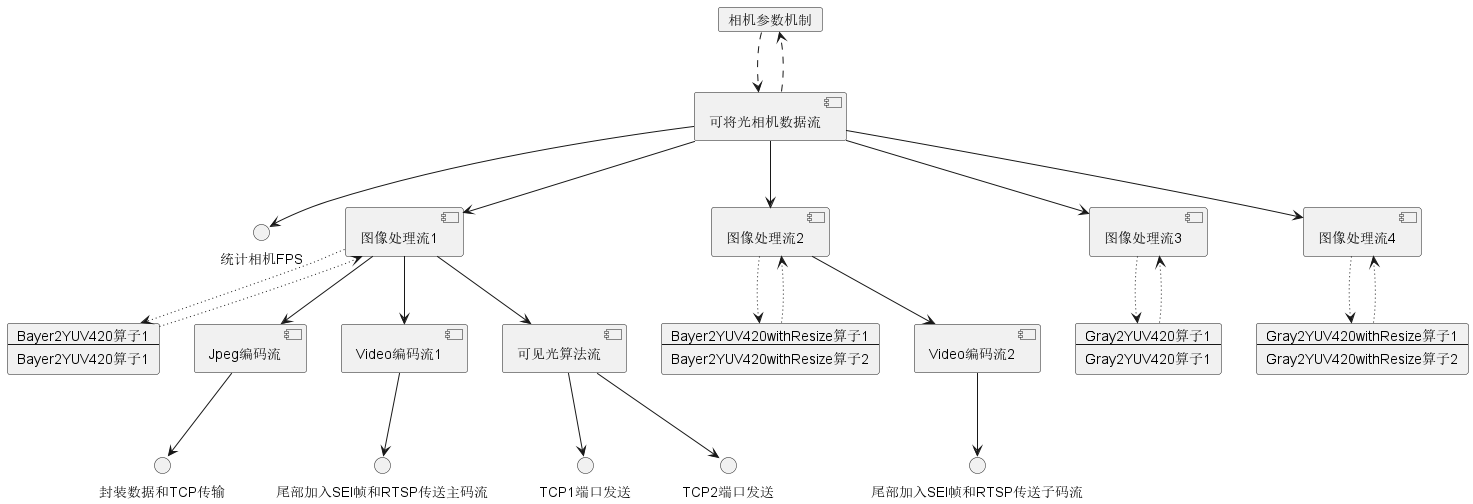

The diagram above was rendered by PlantUML. Its source (embedded in the PNG):
@startuml
card 相机参数机制
component 可将光相机数据流
相机参数机制-[dashed]->可将光相机数据流
可将光相机数据流-[dashed]->相机参数机制
可将光相机数据流 --> 统计相机FPS


card 算子组件1 [
Bayer2YUV420算子1
----
Bayer2YUV420算子1
]
card 算子组件2 [
Bayer2YUV420withResize算子1
----
Bayer2YUV420withResize算子2
]
card 算子组件3 [
Gray2YUV420算子1
----
Gray2YUV420算子1
]
card 算子组件4 [
Gray2YUV420withResize算子1
----
Gray2YUV420withResize算子2
]

算子组件1-[dotted]->[图像处理流1]
[图像处理流1]-[dotted]->算子组件1

算子组件2-[dotted]->[图像处理流2]
[图像处理流2]-[dotted]->算子组件2

算子组件3-[dotted]->[图像处理流3]
[图像处理流3]-[dotted]->算子组件3

算子组件4-[dotted]->[图像处理流4]
[图像处理流4]-[dotted]->算子组件4

可将光相机数据流 --> [图像处理流1]
可将光相机数据流 --> [图像处理流2]
可将光相机数据流 --> [图像处理流3]
可将光相机数据流 --> [图像处理流4]

[图像处理流1] --> [Jpeg编码流]
[Jpeg编码流] --> 封装数据和TCP传输
[图像处理流1] --> [Video编码流1]
[Video编码流1] --> 尾部加入SEI帧和RTSP传送主码流

[图像处理流1] --> [可见光算法流]
[可见光算法流] --> TCP1端口发送
[可见光算法流] --> TCP2端口发送

[图像处理流2] --> [Video编码流2]
[Video编码流2] --> 尾部加入SEI帧和RTSP传送子码流
@enduml